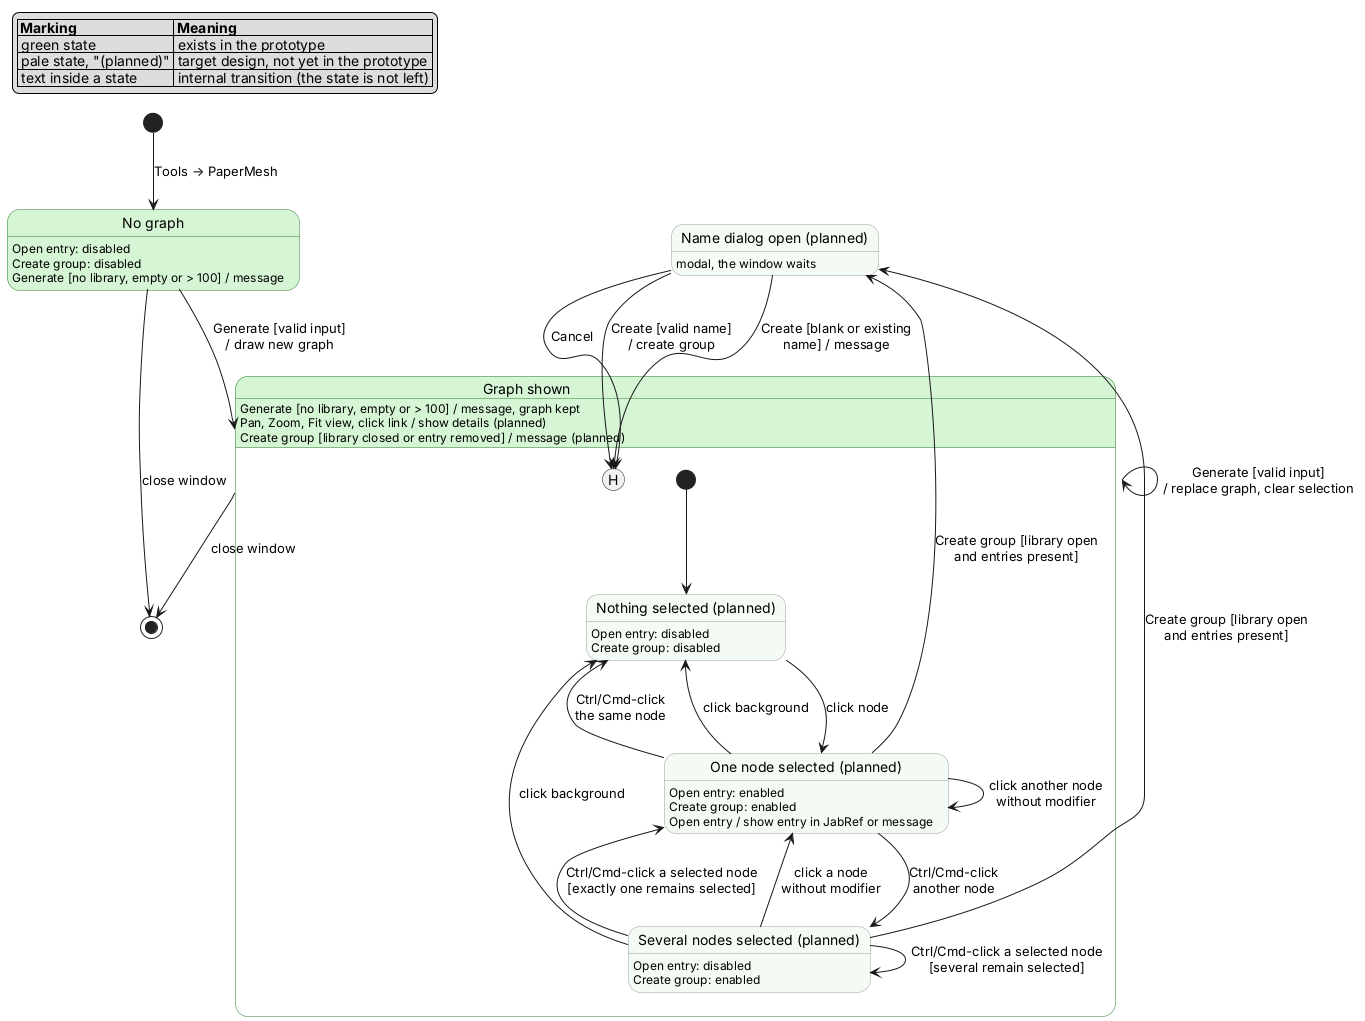

The diagram above was rendered by PlantUML. Its source (embedded in the PNG):
@startuml papermesh-state-window
skinparam shadowing false
skinparam state {
  BackgroundColor #D5F5D5
  BorderColor #2E7D32
  BackgroundColor<<planned>> #F4FBF4
  BorderColor<<planned>> #9E9E9E
}

legend top left
  |= Marking |= Meaning |
  | green state | exists in the prototype |
  | pale state, "(planned)" | target design, not yet in the prototype |
  | text inside a state | internal transition (the state is not left) |
endlegend

[*] --> NoGraph : Tools → PaperMesh

state "No graph" as NoGraph
NoGraph : Open entry: disabled
NoGraph : Create group: disabled
NoGraph : Generate [no library, empty or > 100] / message

state "Graph shown" as GraphShown {
  GraphShown : Generate [no library, empty or > 100] / message, graph kept
  GraphShown : Pan, Zoom, Fit view, click link / show details (planned)
  GraphShown : Create group [library closed or entry removed] / message (planned)
  state "Nothing selected (planned)" as None <<planned>>
  None : Open entry: disabled
  None : Create group: disabled
  state "One node selected (planned)" as One <<planned>>
  One : Open entry: enabled
  One : Create group: enabled
  One : Open entry / show entry in JabRef or message
  state "Several nodes selected (planned)" as Several <<planned>>
  Several : Open entry: disabled
  Several : Create group: enabled

  [*] --> None
  None --> One : click node
  One --> Several : Ctrl/Cmd-click\nanother node
  Several --> One : Ctrl/Cmd-click a selected node\n[exactly one remains selected]
  Several --> Several : Ctrl/Cmd-click a selected node\n[several remain selected]
  One --> None : Ctrl/Cmd-click\nthe same node
  One --> One : click another node\nwithout modifier
  Several --> One : click a node\nwithout modifier
  One --> None : click background
  Several --> None : click background
}

state "Name dialog open (planned)" as Dialog <<planned>>
Dialog : modal, the window waits

NoGraph --> GraphShown : Generate [valid input]\n/ draw new graph
GraphShown --> GraphShown : Generate [valid input]\n/ replace graph, clear selection

One --> Dialog : Create group [library open\nand entries present]
Several --> Dialog : Create group [library open\nand entries present]
Dialog --> GraphShown[H] : Create [valid name]\n/ create group
Dialog --> GraphShown[H] : Create [blank or existing\nname] / message
Dialog --> GraphShown[H] : Cancel

NoGraph --> [*] : close window
GraphShown --> [*] : close window
@enduml